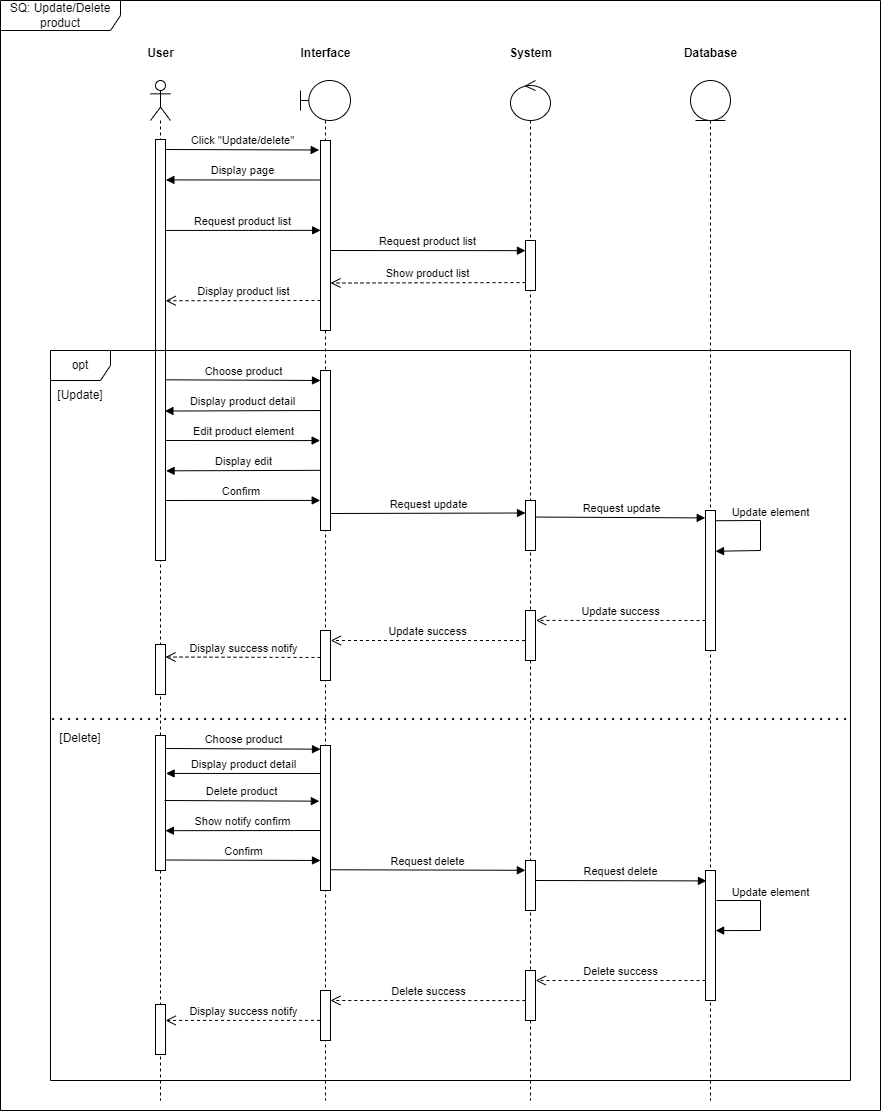

The diagram above was exported from draw.io. Its source (the exported page's mxGraphModel, read from the mxfile embedded in the PNG):
<mxGraphModel dx="3161" dy="611" grid="1" gridSize="10" guides="1" tooltips="1" connect="1" arrows="1" fold="1" page="1" pageScale="1" pageWidth="850" pageHeight="1100" math="0" shadow="0">
  <root>
    <mxCell id="0" />
    <mxCell id="1" parent="0" />
    <mxCell id="2" value="" style="shape=umlLifeline;perimeter=lifelinePerimeter;whiteSpace=wrap;html=1;container=1;dropTarget=0;collapsible=0;recursiveResize=0;outlineConnect=0;portConstraint=eastwest;newEdgeStyle={&quot;curved&quot;:0,&quot;rounded&quot;:0};participant=umlActor;" vertex="1" parent="1">
      <mxGeometry x="470" y="80" width="20" height="1020" as="geometry" />
    </mxCell>
    <mxCell id="3" value="" style="shape=umlLifeline;perimeter=lifelinePerimeter;whiteSpace=wrap;html=1;container=1;dropTarget=0;collapsible=0;recursiveResize=0;outlineConnect=0;portConstraint=eastwest;newEdgeStyle={&quot;curved&quot;:0,&quot;rounded&quot;:0};participant=umlBoundary;" vertex="1" parent="1">
      <mxGeometry x="620" y="80" width="50" height="1020" as="geometry" />
    </mxCell>
    <mxCell id="4" value="" style="shape=umlLifeline;perimeter=lifelinePerimeter;whiteSpace=wrap;html=1;container=1;dropTarget=0;collapsible=0;recursiveResize=0;outlineConnect=0;portConstraint=eastwest;newEdgeStyle={&quot;curved&quot;:0,&quot;rounded&quot;:0};participant=umlEntity;" vertex="1" parent="1">
      <mxGeometry x="1010" y="80" width="40" height="1020" as="geometry" />
    </mxCell>
    <mxCell id="5" value="" style="shape=umlLifeline;perimeter=lifelinePerimeter;whiteSpace=wrap;html=1;container=1;dropTarget=0;collapsible=0;recursiveResize=0;outlineConnect=0;portConstraint=eastwest;newEdgeStyle={&quot;curved&quot;:0,&quot;rounded&quot;:0};participant=umlControl;" vertex="1" parent="1">
      <mxGeometry x="830" y="80" width="40" height="1020" as="geometry" />
    </mxCell>
    <mxCell id="6" value="Interface" style="text;align=center;fontStyle=1;verticalAlign=middle;spacingLeft=3;spacingRight=3;strokeColor=none;rotatable=0;points=[[0,0.5],[1,0.5]];portConstraint=eastwest;html=1;" vertex="1" parent="1">
      <mxGeometry x="605" y="40" width="80" height="26" as="geometry" />
    </mxCell>
    <mxCell id="7" value="System" style="text;align=center;fontStyle=1;verticalAlign=middle;spacingLeft=3;spacingRight=3;strokeColor=none;rotatable=0;points=[[0,0.5],[1,0.5]];portConstraint=eastwest;html=1;" vertex="1" parent="1">
      <mxGeometry x="810" y="40" width="80" height="26" as="geometry" />
    </mxCell>
    <mxCell id="8" value="Database" style="text;align=center;fontStyle=1;verticalAlign=middle;spacingLeft=3;spacingRight=3;strokeColor=none;rotatable=0;points=[[0,0.5],[1,0.5]];portConstraint=eastwest;html=1;" vertex="1" parent="1">
      <mxGeometry x="990" y="40" width="80" height="26" as="geometry" />
    </mxCell>
    <mxCell id="9" value="Click &quot;Update/delete&quot;" style="html=1;verticalAlign=bottom;endArrow=block;curved=0;rounded=0;entryX=-0.129;entryY=0.05;entryDx=0;entryDy=0;entryPerimeter=0;" edge="1" target="11" parent="1">
      <mxGeometry width="80" relative="1" as="geometry">
        <mxPoint x="485" y="149" as="sourcePoint" />
        <mxPoint x="565" y="149" as="targetPoint" />
      </mxGeometry>
    </mxCell>
    <mxCell id="10" value="" style="rounded=0;whiteSpace=wrap;html=1;" vertex="1" parent="1">
      <mxGeometry x="475" y="139" width="10" height="421" as="geometry" />
    </mxCell>
    <mxCell id="11" value="" style="rounded=0;whiteSpace=wrap;html=1;" vertex="1" parent="1">
      <mxGeometry x="640" y="140" width="10" height="190" as="geometry" />
    </mxCell>
    <mxCell id="12" value="Display page" style="html=1;verticalAlign=bottom;endArrow=block;curved=0;rounded=0;exitX=-0.062;exitY=0.208;exitDx=0;exitDy=0;exitPerimeter=0;entryX=1.037;entryY=0.096;entryDx=0;entryDy=0;entryPerimeter=0;" edge="1" source="11" target="10" parent="1">
      <mxGeometry width="80" relative="1" as="geometry">
        <mxPoint x="640" y="180" as="sourcePoint" />
        <mxPoint x="490" y="185" as="targetPoint" />
      </mxGeometry>
    </mxCell>
    <mxCell id="13" value="Request product list" style="html=1;verticalAlign=bottom;endArrow=block;curved=0;rounded=0;entryX=0.012;entryY=0.473;entryDx=0;entryDy=0;entryPerimeter=0;exitX=1.013;exitY=0.216;exitDx=0;exitDy=0;exitPerimeter=0;" edge="1" source="10" target="11" parent="1">
      <mxGeometry width="80" relative="1" as="geometry">
        <mxPoint x="490" y="230" as="sourcePoint" />
        <mxPoint x="641" y="230.5" as="targetPoint" />
        <mxPoint as="offset" />
      </mxGeometry>
    </mxCell>
    <mxCell id="14" value="" style="rounded=0;whiteSpace=wrap;html=1;" vertex="1" parent="1">
      <mxGeometry x="845" y="240" width="10" height="50" as="geometry" />
    </mxCell>
    <mxCell id="15" value="Request product list" style="html=1;verticalAlign=bottom;endArrow=block;curved=0;rounded=0;entryX=-0.006;entryY=0.203;entryDx=0;entryDy=0;entryPerimeter=0;" edge="1" target="14" parent="1">
      <mxGeometry width="80" relative="1" as="geometry">
        <mxPoint x="650" y="250" as="sourcePoint" />
        <mxPoint x="840" y="250" as="targetPoint" />
        <mxPoint as="offset" />
      </mxGeometry>
    </mxCell>
    <mxCell id="16" value="Show product list" style="html=1;verticalAlign=bottom;endArrow=open;dashed=1;endSize=8;curved=0;rounded=0;entryX=1;entryY=0.75;entryDx=0;entryDy=0;" edge="1" target="11" parent="1">
      <mxGeometry relative="1" as="geometry">
        <mxPoint x="845" y="282.08" as="sourcePoint" />
        <mxPoint x="765" y="282.08" as="targetPoint" />
      </mxGeometry>
    </mxCell>
    <mxCell id="17" value="Display product list" style="html=1;verticalAlign=bottom;endArrow=open;dashed=1;endSize=8;curved=0;rounded=0;entryX=1.014;entryY=0.383;entryDx=0;entryDy=0;entryPerimeter=0;" edge="1" target="10" parent="1">
      <mxGeometry relative="1" as="geometry">
        <mxPoint x="640" y="300" as="sourcePoint" />
        <mxPoint x="490" y="301" as="targetPoint" />
      </mxGeometry>
    </mxCell>
    <mxCell id="18" value="opt" style="shape=umlFrame;whiteSpace=wrap;html=1;pointerEvents=0;" vertex="1" parent="1">
      <mxGeometry x="370" y="350" width="800" height="730" as="geometry" />
    </mxCell>
    <mxCell id="19" value="[Update]" style="text;html=1;align=center;verticalAlign=middle;whiteSpace=wrap;rounded=0;" vertex="1" parent="1">
      <mxGeometry x="370" y="380" width="60" height="30" as="geometry" />
    </mxCell>
    <mxCell id="20" value="Choose product" style="html=1;verticalAlign=bottom;endArrow=block;curved=0;rounded=0;" edge="1" parent="1">
      <mxGeometry width="80" relative="1" as="geometry">
        <mxPoint x="485" y="379.31" as="sourcePoint" />
        <mxPoint x="640" y="380" as="targetPoint" />
      </mxGeometry>
    </mxCell>
    <mxCell id="21" value="" style="rounded=0;whiteSpace=wrap;html=1;" vertex="1" parent="1">
      <mxGeometry x="640" y="370" width="10" height="160" as="geometry" />
    </mxCell>
    <mxCell id="22" value="Display product detail" style="html=1;verticalAlign=bottom;endArrow=block;curved=0;rounded=0;entryX=0.937;entryY=0.645;entryDx=0;entryDy=0;entryPerimeter=0;exitX=0;exitY=0.25;exitDx=0;exitDy=0;" edge="1" source="21" target="10" parent="1">
      <mxGeometry width="80" relative="1" as="geometry">
        <mxPoint x="495" y="389.31" as="sourcePoint" />
        <mxPoint x="650" y="390" as="targetPoint" />
      </mxGeometry>
    </mxCell>
    <mxCell id="23" value="Edit product element" style="html=1;verticalAlign=bottom;endArrow=block;curved=0;rounded=0;entryX=-0.035;entryY=0.438;entryDx=0;entryDy=0;entryPerimeter=0;exitX=1.058;exitY=0.715;exitDx=0;exitDy=0;exitPerimeter=0;" edge="1" source="10" target="21" parent="1">
      <mxGeometry width="80" relative="1" as="geometry">
        <mxPoint x="490" y="439" as="sourcePoint" />
        <mxPoint x="475" y="450" as="targetPoint" />
      </mxGeometry>
    </mxCell>
    <mxCell id="24" value="Display edit" style="html=1;verticalAlign=bottom;endArrow=block;curved=0;rounded=0;exitX=-0.031;exitY=0.624;exitDx=0;exitDy=0;exitPerimeter=0;entryX=1.056;entryY=0.787;entryDx=0;entryDy=0;entryPerimeter=0;" edge="1" source="21" target="10" parent="1">
      <mxGeometry width="80" relative="1" as="geometry">
        <mxPoint x="491" y="510" as="sourcePoint" />
        <mxPoint x="490" y="470" as="targetPoint" />
      </mxGeometry>
    </mxCell>
    <mxCell id="25" value="Confirm&amp;nbsp;" style="html=1;verticalAlign=bottom;endArrow=block;curved=0;rounded=0;entryX=-0.026;entryY=0.812;entryDx=0;entryDy=0;entryPerimeter=0;exitX=0.913;exitY=0.709;exitDx=0;exitDy=0;exitPerimeter=0;" edge="1" target="21" parent="1">
      <mxGeometry width="80" relative="1" as="geometry">
        <mxPoint x="485" y="500" as="sourcePoint" />
        <mxPoint x="640" y="504" as="targetPoint" />
      </mxGeometry>
    </mxCell>
    <mxCell id="26" value="" style="rounded=0;whiteSpace=wrap;html=1;" vertex="1" parent="1">
      <mxGeometry x="845" y="500" width="10" height="50" as="geometry" />
    </mxCell>
    <mxCell id="27" value="Request update" style="html=1;verticalAlign=bottom;endArrow=block;curved=0;rounded=0;exitX=0.913;exitY=0.709;exitDx=0;exitDy=0;exitPerimeter=0;entryX=0;entryY=0.25;entryDx=0;entryDy=0;" edge="1" target="26" parent="1">
      <mxGeometry width="80" relative="1" as="geometry">
        <mxPoint x="650" y="513" as="sourcePoint" />
        <mxPoint x="805" y="517" as="targetPoint" />
      </mxGeometry>
    </mxCell>
    <mxCell id="28" value="" style="rounded=0;whiteSpace=wrap;html=1;" vertex="1" parent="1">
      <mxGeometry x="1025" y="510" width="10" height="140" as="geometry" />
    </mxCell>
    <mxCell id="29" value="Request update" style="html=1;verticalAlign=bottom;endArrow=block;curved=0;rounded=0;exitX=1.056;exitY=0.331;exitDx=0;exitDy=0;exitPerimeter=0;entryX=-0.028;entryY=0.053;entryDx=0;entryDy=0;entryPerimeter=0;" edge="1" source="26" target="28" parent="1">
      <mxGeometry width="80" relative="1" as="geometry">
        <mxPoint x="857.9600000000002" y="513.4999999999999" as="sourcePoint" />
        <mxPoint x="1020" y="520" as="targetPoint" />
        <Array as="points" />
      </mxGeometry>
    </mxCell>
    <mxCell id="30" value="Update element" style="html=1;verticalAlign=bottom;endArrow=block;curved=0;rounded=0;exitX=1.057;exitY=0.073;exitDx=0;exitDy=0;exitPerimeter=0;entryX=1.006;entryY=0.291;entryDx=0;entryDy=0;entryPerimeter=0;" edge="1" source="28" target="28" parent="1">
      <mxGeometry x="-0.2483" y="10" width="80" relative="1" as="geometry">
        <mxPoint x="1035" y="524.68" as="sourcePoint" />
        <mxPoint x="1040" y="620" as="targetPoint" />
        <Array as="points">
          <mxPoint x="1080" y="520" />
          <mxPoint x="1080" y="550" />
        </Array>
        <mxPoint as="offset" />
      </mxGeometry>
    </mxCell>
    <mxCell id="31" value="Update success" style="html=1;verticalAlign=bottom;endArrow=open;dashed=1;endSize=8;curved=0;rounded=0;entryX=1.046;entryY=0.198;entryDx=0;entryDy=0;entryPerimeter=0;" edge="1" target="32" parent="1">
      <mxGeometry x="-0.0001" relative="1" as="geometry">
        <mxPoint x="1025" y="620" as="sourcePoint" />
        <mxPoint x="945" y="620" as="targetPoint" />
        <mxPoint as="offset" />
      </mxGeometry>
    </mxCell>
    <mxCell id="32" value="" style="rounded=0;whiteSpace=wrap;html=1;" vertex="1" parent="1">
      <mxGeometry x="845" y="610" width="10" height="50" as="geometry" />
    </mxCell>
    <mxCell id="33" value="Update success" style="html=1;verticalAlign=bottom;endArrow=open;dashed=1;endSize=8;curved=0;rounded=0;entryX=1.033;entryY=0.2;entryDx=0;entryDy=0;exitX=-0.055;exitY=0.601;exitDx=0;exitDy=0;exitPerimeter=0;entryPerimeter=0;" edge="1" source="32" target="34" parent="1">
      <mxGeometry x="-0.0001" relative="1" as="geometry">
        <mxPoint x="820" y="640" as="sourcePoint" />
        <mxPoint x="740" y="640" as="targetPoint" />
        <mxPoint as="offset" />
      </mxGeometry>
    </mxCell>
    <mxCell id="34" value="" style="rounded=0;whiteSpace=wrap;html=1;" vertex="1" parent="1">
      <mxGeometry x="640" y="630" width="10" height="50" as="geometry" />
    </mxCell>
    <mxCell id="35" value="Display success notify" style="html=1;verticalAlign=bottom;endArrow=open;dashed=1;endSize=8;curved=0;rounded=0;entryX=1;entryY=0.25;entryDx=0;entryDy=0;" edge="1" target="36" parent="1">
      <mxGeometry x="-0.0001" relative="1" as="geometry">
        <mxPoint x="640" y="657" as="sourcePoint" />
        <mxPoint x="575" y="654" as="targetPoint" />
        <mxPoint as="offset" />
      </mxGeometry>
    </mxCell>
    <mxCell id="36" value="" style="rounded=0;whiteSpace=wrap;html=1;" vertex="1" parent="1">
      <mxGeometry x="475" y="644" width="10" height="50" as="geometry" />
    </mxCell>
    <mxCell id="37" value="" style="endArrow=none;dashed=1;html=1;dashPattern=1 3;strokeWidth=2;rounded=0;exitX=0.002;exitY=0.272;exitDx=0;exitDy=0;exitPerimeter=0;entryX=1.001;entryY=0.272;entryDx=0;entryDy=0;entryPerimeter=0;" edge="1" parent="1">
      <mxGeometry width="50" height="50" relative="1" as="geometry">
        <mxPoint x="371.5999999999999" y="718.56" as="sourcePoint" />
        <mxPoint x="1170.8000000000002" y="718.56" as="targetPoint" />
      </mxGeometry>
    </mxCell>
    <mxCell id="38" value="" style="rounded=0;whiteSpace=wrap;html=1;" vertex="1" parent="1">
      <mxGeometry x="1025" y="870" width="10" height="130" as="geometry" />
    </mxCell>
    <mxCell id="39" value="" style="rounded=0;whiteSpace=wrap;html=1;" vertex="1" parent="1">
      <mxGeometry x="845" y="860" width="10" height="50" as="geometry" />
    </mxCell>
    <mxCell id="40" value="" style="rounded=0;whiteSpace=wrap;html=1;" vertex="1" parent="1">
      <mxGeometry x="640" y="745" width="10" height="145" as="geometry" />
    </mxCell>
    <mxCell id="41" value="" style="rounded=0;whiteSpace=wrap;html=1;" vertex="1" parent="1">
      <mxGeometry x="475" y="735" width="10" height="135" as="geometry" />
    </mxCell>
    <mxCell id="42" value="[Delete]" style="text;html=1;align=center;verticalAlign=middle;whiteSpace=wrap;rounded=0;" vertex="1" parent="1">
      <mxGeometry x="370" y="723" width="60" height="30" as="geometry" />
    </mxCell>
    <mxCell id="43" value="Choose product" style="html=1;verticalAlign=bottom;endArrow=block;curved=0;rounded=0;" edge="1" parent="1">
      <mxGeometry width="80" relative="1" as="geometry">
        <mxPoint x="485" y="748" as="sourcePoint" />
        <mxPoint x="640" y="748.69" as="targetPoint" />
      </mxGeometry>
    </mxCell>
    <mxCell id="44" value="Display product detail" style="html=1;verticalAlign=bottom;endArrow=block;curved=0;rounded=0;entryX=1.062;entryY=0.281;entryDx=0;entryDy=0;entryPerimeter=0;exitX=0;exitY=0.25;exitDx=0;exitDy=0;" edge="1" target="41" parent="1">
      <mxGeometry width="80" relative="1" as="geometry">
        <mxPoint x="640" y="773" as="sourcePoint" />
        <mxPoint x="484" y="774" as="targetPoint" />
      </mxGeometry>
    </mxCell>
    <mxCell id="45" value="Delete product" style="html=1;verticalAlign=bottom;endArrow=block;curved=0;rounded=0;entryX=-0.113;entryY=0.384;entryDx=0;entryDy=0;entryPerimeter=0;exitX=0.913;exitY=0.709;exitDx=0;exitDy=0;exitPerimeter=0;" edge="1" target="40" parent="1">
      <mxGeometry width="80" relative="1" as="geometry">
        <mxPoint x="484" y="800" as="sourcePoint" />
        <mxPoint x="638" y="805" as="targetPoint" />
      </mxGeometry>
    </mxCell>
    <mxCell id="46" value="Show notify confirm" style="html=1;verticalAlign=bottom;endArrow=block;curved=0;rounded=0;entryX=0.993;entryY=0.705;entryDx=0;entryDy=0;entryPerimeter=0;exitX=0;exitY=0.25;exitDx=0;exitDy=0;" edge="1" target="41" parent="1">
      <mxGeometry width="80" relative="1" as="geometry">
        <mxPoint x="640" y="830" as="sourcePoint" />
        <mxPoint x="484" y="831" as="targetPoint" />
      </mxGeometry>
    </mxCell>
    <mxCell id="47" value="Confirm" style="html=1;verticalAlign=bottom;endArrow=block;curved=0;rounded=0;exitX=0.913;exitY=0.709;exitDx=0;exitDy=0;exitPerimeter=0;" edge="1" parent="1">
      <mxGeometry width="80" relative="1" as="geometry">
        <mxPoint x="485" y="859.5" as="sourcePoint" />
        <mxPoint x="640" y="860" as="targetPoint" />
      </mxGeometry>
    </mxCell>
    <mxCell id="48" value="Request delete" style="html=1;verticalAlign=bottom;endArrow=block;curved=0;rounded=0;entryX=-0.013;entryY=0.196;entryDx=0;entryDy=0;entryPerimeter=0;exitX=1.001;exitY=0.857;exitDx=0;exitDy=0;exitPerimeter=0;" edge="1" source="40" target="39" parent="1">
      <mxGeometry width="80" relative="1" as="geometry">
        <mxPoint x="650" y="870" as="sourcePoint" />
        <mxPoint x="806" y="871" as="targetPoint" />
      </mxGeometry>
    </mxCell>
    <mxCell id="49" value="Request delete" style="html=1;verticalAlign=bottom;endArrow=block;curved=0;rounded=0;exitX=0.913;exitY=0.709;exitDx=0;exitDy=0;exitPerimeter=0;entryX=0.093;entryY=0.08;entryDx=0;entryDy=0;entryPerimeter=0;" edge="1" target="38" parent="1">
      <mxGeometry width="80" relative="1" as="geometry">
        <mxPoint x="855" y="880" as="sourcePoint" />
        <mxPoint x="1020" y="880" as="targetPoint" />
      </mxGeometry>
    </mxCell>
    <mxCell id="50" value="Update element" style="html=1;verticalAlign=bottom;endArrow=block;curved=0;rounded=0;exitX=1.057;exitY=0.073;exitDx=0;exitDy=0;exitPerimeter=0;entryX=1.016;entryY=0.462;entryDx=0;entryDy=0;entryPerimeter=0;" edge="1" target="38" parent="1">
      <mxGeometry x="-0.2483" y="10" width="80" relative="1" as="geometry">
        <mxPoint x="1036" y="900" as="sourcePoint" />
        <mxPoint x="1035" y="931" as="targetPoint" />
        <Array as="points">
          <mxPoint x="1080" y="900" />
          <mxPoint x="1080" y="930" />
        </Array>
        <mxPoint as="offset" />
      </mxGeometry>
    </mxCell>
    <mxCell id="51" value="Delete success" style="html=1;verticalAlign=bottom;endArrow=open;dashed=1;endSize=8;curved=0;rounded=0;entryX=1.023;entryY=0.2;entryDx=0;entryDy=0;entryPerimeter=0;" edge="1" target="52" parent="1">
      <mxGeometry x="-0.0001" relative="1" as="geometry">
        <mxPoint x="1025" y="980" as="sourcePoint" />
        <mxPoint x="945" y="980" as="targetPoint" />
        <mxPoint as="offset" />
      </mxGeometry>
    </mxCell>
    <mxCell id="52" value="" style="rounded=0;whiteSpace=wrap;html=1;" vertex="1" parent="1">
      <mxGeometry x="845" y="970" width="10" height="50" as="geometry" />
    </mxCell>
    <mxCell id="53" value="Delete success" style="html=1;verticalAlign=bottom;endArrow=open;dashed=1;endSize=8;curved=0;rounded=0;entryX=0.998;entryY=0.2;entryDx=0;entryDy=0;exitX=-0.018;exitY=0.601;exitDx=0;exitDy=0;exitPerimeter=0;entryPerimeter=0;" edge="1" source="52" target="54" parent="1">
      <mxGeometry x="-0.0004" relative="1" as="geometry">
        <mxPoint x="820" y="1000" as="sourcePoint" />
        <mxPoint x="740" y="1000" as="targetPoint" />
        <mxPoint as="offset" />
      </mxGeometry>
    </mxCell>
    <mxCell id="54" value="" style="rounded=0;whiteSpace=wrap;html=1;" vertex="1" parent="1">
      <mxGeometry x="640" y="990" width="10" height="50" as="geometry" />
    </mxCell>
    <mxCell id="55" value="Display success notify" style="html=1;verticalAlign=bottom;endArrow=open;dashed=1;endSize=8;curved=0;rounded=0;entryX=1.016;entryY=0.319;entryDx=0;entryDy=0;exitX=-0.043;exitY=0.598;exitDx=0;exitDy=0;exitPerimeter=0;entryPerimeter=0;" edge="1" source="54" target="56" parent="1">
      <mxGeometry x="-0.0001" relative="1" as="geometry">
        <mxPoint x="640" y="1017" as="sourcePoint" />
        <mxPoint x="575" y="1014" as="targetPoint" />
        <mxPoint as="offset" />
      </mxGeometry>
    </mxCell>
    <mxCell id="56" value="" style="rounded=0;whiteSpace=wrap;html=1;" vertex="1" parent="1">
      <mxGeometry x="475" y="1004" width="10" height="50" as="geometry" />
    </mxCell>
    <mxCell id="57" value="SQ: Update/Delete product" style="shape=umlFrame;whiteSpace=wrap;html=1;pointerEvents=0;width=120;height=30;" vertex="1" parent="1">
      <mxGeometry x="320" width="880" height="1110" as="geometry" />
    </mxCell>
    <mxCell id="58" value="User" style="text;align=center;fontStyle=1;verticalAlign=middle;spacingLeft=3;spacingRight=3;strokeColor=none;rotatable=0;points=[[0,0.5],[1,0.5]];portConstraint=eastwest;html=1;" vertex="1" parent="1">
      <mxGeometry x="440" y="40" width="80" height="26" as="geometry" />
    </mxCell>
  </root>
</mxGraphModel>